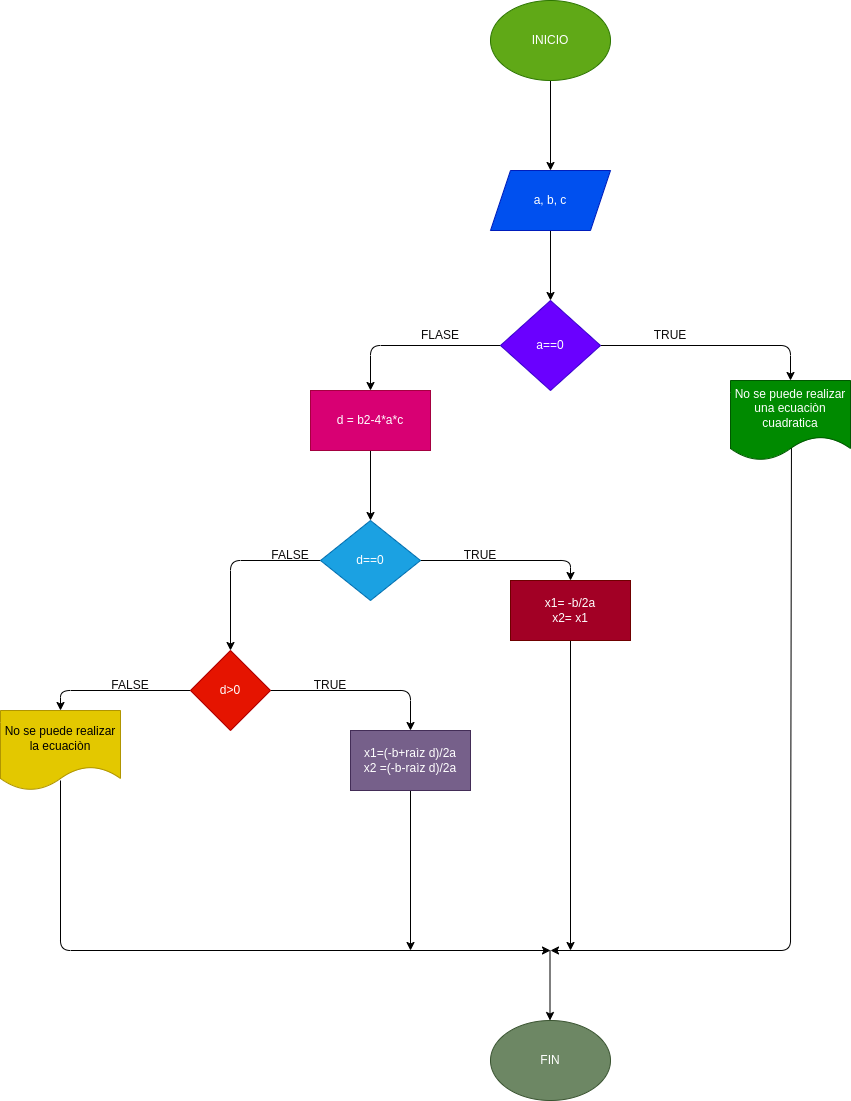

The diagram above was exported from draw.io. Its source (the exported page's mxGraphModel, read from the mxfile embedded in the PNG):
<mxGraphModel dx="1570" dy="390" grid="1" gridSize="10" guides="1" tooltips="1" connect="1" arrows="1" fold="1" page="1" pageScale="1" pageWidth="827" pageHeight="1169" math="0" shadow="0">
  <root>
    <mxCell id="0" />
    <mxCell id="1" parent="0" />
    <mxCell id="18" value="" style="edgeStyle=none;html=1;fontColor=#0d0c0c;" edge="1" parent="1" source="19" target="21">
      <mxGeometry relative="1" as="geometry" />
    </mxCell>
    <mxCell id="19" value="INICIO" style="ellipse;whiteSpace=wrap;html=1;fillColor=#60a917;strokeColor=#2D7600;fontColor=#ffffff;" vertex="1" parent="1">
      <mxGeometry x="780" y="470" width="120" height="80" as="geometry" />
    </mxCell>
    <mxCell id="20" value="" style="edgeStyle=none;html=1;fontColor=#0d0c0c;" edge="1" parent="1" source="21" target="24">
      <mxGeometry relative="1" as="geometry" />
    </mxCell>
    <mxCell id="21" value="a, b, c" style="shape=parallelogram;perimeter=parallelogramPerimeter;whiteSpace=wrap;html=1;fixedSize=1;fillColor=#0050ef;strokeColor=#001DBC;fontColor=#ffffff;" vertex="1" parent="1">
      <mxGeometry x="780" y="640" width="120" height="60" as="geometry" />
    </mxCell>
    <mxCell id="22" value="" style="edgeStyle=none;html=1;fontColor=#0d0c0c;" edge="1" parent="1" source="24" target="26">
      <mxGeometry relative="1" as="geometry">
        <Array as="points">
          <mxPoint x="1080" y="815" />
        </Array>
      </mxGeometry>
    </mxCell>
    <mxCell id="23" value="" style="edgeStyle=none;html=1;fontColor=#0d0c0c;" edge="1" parent="1" source="24" target="28">
      <mxGeometry relative="1" as="geometry">
        <Array as="points">
          <mxPoint x="660" y="815" />
        </Array>
      </mxGeometry>
    </mxCell>
    <mxCell id="24" value="a==0" style="rhombus;whiteSpace=wrap;html=1;fillColor=#6a00ff;strokeColor=#3700CC;fontColor=#ffffff;" vertex="1" parent="1">
      <mxGeometry x="790" y="770" width="100" height="90" as="geometry" />
    </mxCell>
    <mxCell id="25" value="" style="edgeStyle=none;html=1;exitX=0.508;exitY=0.838;exitDx=0;exitDy=0;exitPerimeter=0;fontColor=#0d0c0c;" edge="1" parent="1" source="26">
      <mxGeometry relative="1" as="geometry">
        <mxPoint x="840" y="1420" as="targetPoint" />
        <Array as="points">
          <mxPoint x="1080" y="1420" />
        </Array>
      </mxGeometry>
    </mxCell>
    <mxCell id="26" value="No se puede realizar una ecuaciòn cuadratica" style="shape=document;whiteSpace=wrap;html=1;boundedLbl=1;fillColor=#008a00;strokeColor=#005700;fontColor=#ffffff;" vertex="1" parent="1">
      <mxGeometry x="1020" y="850" width="120" height="80" as="geometry" />
    </mxCell>
    <mxCell id="27" value="" style="edgeStyle=none;html=1;fontColor=#0d0c0c;" edge="1" parent="1" source="28" target="31">
      <mxGeometry relative="1" as="geometry" />
    </mxCell>
    <mxCell id="28" value="d = b2-4*a*c" style="whiteSpace=wrap;html=1;fillColor=#d80073;strokeColor=#A50040;fontColor=#ffffff;" vertex="1" parent="1">
      <mxGeometry x="600" y="860" width="120" height="60" as="geometry" />
    </mxCell>
    <mxCell id="29" value="" style="edgeStyle=none;html=1;fontColor=#0d0c0c;" edge="1" parent="1" source="31" target="33">
      <mxGeometry relative="1" as="geometry">
        <Array as="points">
          <mxPoint x="860" y="1030" />
        </Array>
      </mxGeometry>
    </mxCell>
    <mxCell id="30" value="" style="edgeStyle=none;html=1;fontColor=#0d0c0c;" edge="1" parent="1" source="31" target="36">
      <mxGeometry relative="1" as="geometry">
        <Array as="points">
          <mxPoint x="520" y="1030" />
        </Array>
      </mxGeometry>
    </mxCell>
    <mxCell id="31" value="d==0" style="rhombus;whiteSpace=wrap;html=1;fillColor=#1ba1e2;strokeColor=#006EAF;fontColor=#ffffff;" vertex="1" parent="1">
      <mxGeometry x="610" y="990" width="100" height="80" as="geometry" />
    </mxCell>
    <mxCell id="32" value="" style="edgeStyle=none;html=1;fontColor=#0d0c0c;" edge="1" parent="1" source="33">
      <mxGeometry relative="1" as="geometry">
        <mxPoint x="860" y="1420" as="targetPoint" />
      </mxGeometry>
    </mxCell>
    <mxCell id="33" value="x1= -b/2a&lt;br&gt;x2= x1" style="whiteSpace=wrap;html=1;fillColor=#a20025;strokeColor=#6F0000;fontColor=#ffffff;" vertex="1" parent="1">
      <mxGeometry x="800" y="1050" width="120" height="60" as="geometry" />
    </mxCell>
    <mxCell id="34" value="" style="edgeStyle=none;html=1;fontColor=#0d0c0c;" edge="1" parent="1" source="36" target="38">
      <mxGeometry relative="1" as="geometry">
        <Array as="points">
          <mxPoint x="700" y="1160" />
        </Array>
      </mxGeometry>
    </mxCell>
    <mxCell id="35" value="" style="edgeStyle=none;html=1;fontColor=#0d0c0c;" edge="1" parent="1" source="36" target="40">
      <mxGeometry relative="1" as="geometry">
        <Array as="points">
          <mxPoint x="350" y="1160" />
        </Array>
      </mxGeometry>
    </mxCell>
    <mxCell id="36" value="d&amp;gt;0" style="rhombus;whiteSpace=wrap;html=1;fillColor=#e51400;strokeColor=#B20000;fontColor=#ffffff;" vertex="1" parent="1">
      <mxGeometry x="480" y="1120" width="80" height="80" as="geometry" />
    </mxCell>
    <mxCell id="37" value="" style="edgeStyle=none;html=1;fontColor=#0d0c0c;" edge="1" parent="1" source="38">
      <mxGeometry relative="1" as="geometry">
        <mxPoint x="700" y="1420" as="targetPoint" />
      </mxGeometry>
    </mxCell>
    <mxCell id="38" value="x1=(-b+raìz d)/2a&lt;br&gt;x2 =(-b-raìz d)/2a" style="whiteSpace=wrap;html=1;fillColor=#76608a;strokeColor=#432D57;fontColor=#ffffff;" vertex="1" parent="1">
      <mxGeometry x="640" y="1200" width="120" height="60" as="geometry" />
    </mxCell>
    <mxCell id="39" value="" style="edgeStyle=none;html=1;exitX=0.5;exitY=0.875;exitDx=0;exitDy=0;exitPerimeter=0;fontColor=#0d0c0c;" edge="1" parent="1" source="40">
      <mxGeometry relative="1" as="geometry">
        <mxPoint x="840" y="1420" as="targetPoint" />
        <Array as="points">
          <mxPoint x="350" y="1420" />
        </Array>
      </mxGeometry>
    </mxCell>
    <mxCell id="40" value="No se puede realizar la ecuaciòn" style="shape=document;whiteSpace=wrap;html=1;boundedLbl=1;fillColor=#e3c800;strokeColor=#B09500;fontColor=#000000;" vertex="1" parent="1">
      <mxGeometry x="290" y="1180" width="120" height="80" as="geometry" />
    </mxCell>
    <mxCell id="41" value="" style="endArrow=classic;html=1;fontColor=#0d0c0c;" edge="1" parent="1">
      <mxGeometry width="50" height="50" relative="1" as="geometry">
        <mxPoint x="839.5" y="1420" as="sourcePoint" />
        <mxPoint x="839.5" y="1490" as="targetPoint" />
      </mxGeometry>
    </mxCell>
    <mxCell id="42" value="FIN" style="ellipse;whiteSpace=wrap;html=1;fillColor=#6d8764;strokeColor=#3A5431;fontColor=#ffffff;" vertex="1" parent="1">
      <mxGeometry x="780" y="1490" width="120" height="80" as="geometry" />
    </mxCell>
    <mxCell id="43" value="TRUE" style="text;html=1;strokeColor=none;fillColor=none;align=center;verticalAlign=middle;whiteSpace=wrap;rounded=0;fontColor=#0d0c0c;" vertex="1" parent="1">
      <mxGeometry x="930" y="790" width="60" height="30" as="geometry" />
    </mxCell>
    <mxCell id="44" value="TRUE" style="text;html=1;strokeColor=none;fillColor=none;align=center;verticalAlign=middle;whiteSpace=wrap;rounded=0;fontColor=#0d0c0c;" vertex="1" parent="1">
      <mxGeometry x="590" y="1140" width="60" height="30" as="geometry" />
    </mxCell>
    <mxCell id="45" value="TRUE" style="text;html=1;strokeColor=none;fillColor=none;align=center;verticalAlign=middle;whiteSpace=wrap;rounded=0;fontColor=#0d0c0c;" vertex="1" parent="1">
      <mxGeometry x="740" y="1010" width="60" height="30" as="geometry" />
    </mxCell>
    <mxCell id="46" value="FLASE" style="text;html=1;strokeColor=none;fillColor=none;align=center;verticalAlign=middle;whiteSpace=wrap;rounded=0;fontColor=#0d0c0c;" vertex="1" parent="1">
      <mxGeometry x="700" y="790" width="60" height="30" as="geometry" />
    </mxCell>
    <mxCell id="47" value="FALSE" style="text;html=1;strokeColor=none;fillColor=none;align=center;verticalAlign=middle;whiteSpace=wrap;rounded=0;fontColor=#0d0c0c;" vertex="1" parent="1">
      <mxGeometry x="550" y="1010" width="60" height="30" as="geometry" />
    </mxCell>
    <mxCell id="48" value="FALSE" style="text;html=1;strokeColor=none;fillColor=none;align=center;verticalAlign=middle;whiteSpace=wrap;rounded=0;fontColor=#0d0c0c;" vertex="1" parent="1">
      <mxGeometry x="390" y="1140" width="60" height="30" as="geometry" />
    </mxCell>
  </root>
</mxGraphModel>